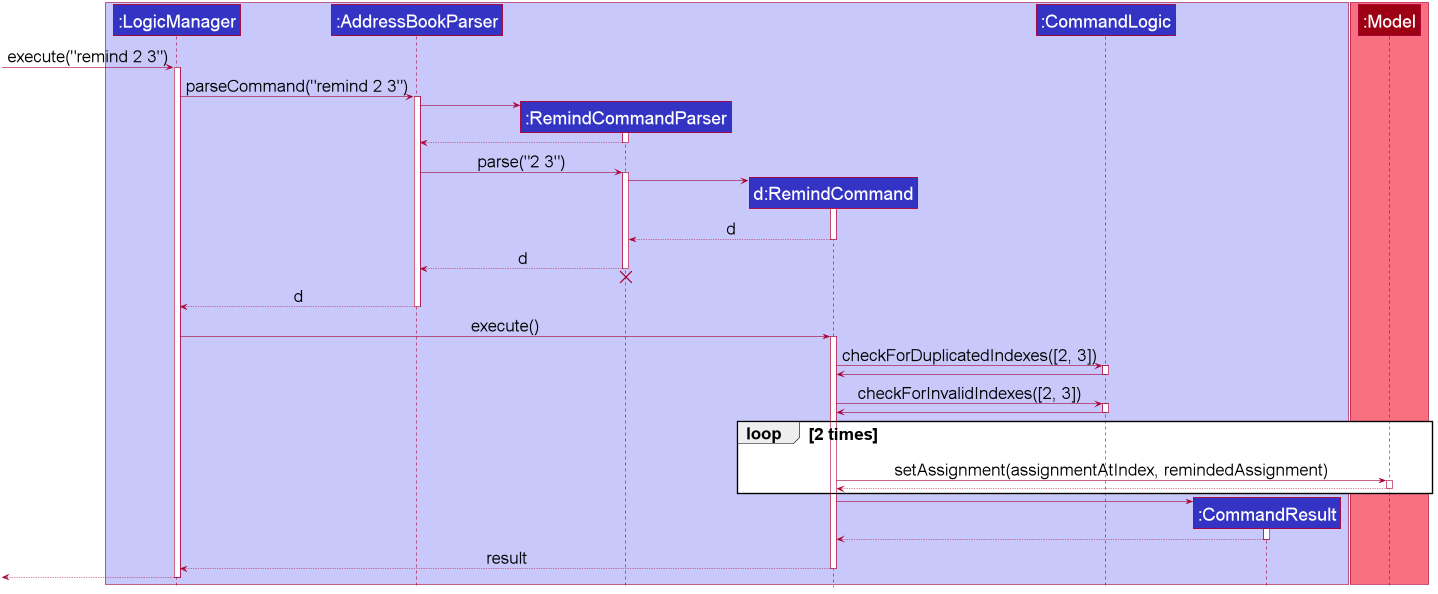

The diagram above was rendered by PlantUML. Its source (embedded in the PNG):
@startuml









skinparam BackgroundColor #FFFFFFF

skinparam Shadowing false

skinparam Class {
    FontColor #FFFFFF
    BorderThickness 1
    BorderColor #FFFFFF
    StereotypeFontColor #FFFFFF
    FontName Arial
}

skinparam Actor {
    BorderColor #000000
    Color #000000
    FontName Arial
}

skinparam Sequence {
    MessageAlign center
    BoxFontSize 15
    BoxPadding 0
    BoxFontColor #FFFFFF
    FontName Arial
}

skinparam Participant {
    FontColor #FFFFFFF
    Padding 20
}

skinparam MinClassWidth 50
skinparam ParticipantPadding 10
skinparam Shadowing false
skinparam DefaultTextAlignment center
skinparam packageStyle Rectangle

hide footbox
hide members
hide circle
skinparam ParticipantFontSize 30
skinparam ArrowFontSize 28
skinparam defaultFontSize 28

box #C8C8FA
participant ":LogicManager" as LogicManager #3333C4
participant ":AddressBookParser" as AddressBookParser #3333C4
participant ":RemindCommandParser" as RemindCommandParser #3333C4
participant "d:RemindCommand" as RemindCommand #3333C4
participant ":CommandLogic" as CommandLogic #3333C4
participant ":CommandResult" as CommandResult #3333C4
end box

box #F97181
participant ":Model" as Model #9D0012
end box

[-> LogicManager : execute("remind 2 3")
activate LogicManager

LogicManager -> AddressBookParser : parseCommand("remind 2 3")
activate AddressBookParser

create RemindCommandParser
AddressBookParser -> RemindCommandParser
activate RemindCommandParser

RemindCommandParser --> AddressBookParser
deactivate RemindCommandParser

AddressBookParser -> RemindCommandParser : parse("2 3")
activate RemindCommandParser

create RemindCommand
RemindCommandParser -> RemindCommand
activate RemindCommand

RemindCommand --> RemindCommandParser : d
deactivate RemindCommand

RemindCommandParser --> AddressBookParser : d
deactivate RemindCommandParser
RemindCommandParser -[hidden]-> AddressBookParser
destroy RemindCommandParser

AddressBookParser --> LogicManager : d
deactivate AddressBookParser

LogicManager -> RemindCommand : execute()
activate RemindCommand

RemindCommand -> CommandLogic : checkForDuplicatedIndexes([2, 3])
activate CommandLogic

CommandLogic -> RemindCommand
deactivate CommandLogic

RemindCommand -> CommandLogic : checkForInvalidIndexes([2, 3])
activate CommandLogic

CommandLogic -> RemindCommand
deactivate CommandLogic

loop 2 times
    RemindCommand -> Model : setAssignment(assignmentAtIndex, remindedAssignment)
    activate Model
    
    Model --> RemindCommand
    deactivate Model
end

create CommandResult
RemindCommand -> CommandResult
activate CommandResult

CommandResult --> RemindCommand
deactivate CommandResult

RemindCommand --> LogicManager : result
deactivate RemindCommand

[<--LogicManager
deactivate LogicManager
@enduml